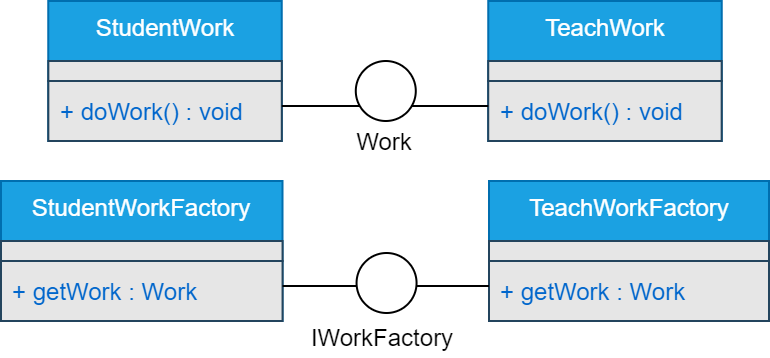

The diagram above was exported from draw.io. Its source (the exported page's mxGraphModel, read from the mxfile embedded in the PNG):
<mxGraphModel dx="1808" dy="408" grid="0" gridSize="10" guides="1" tooltips="1" connect="1" arrows="1" fold="1" page="0" pageScale="1" pageWidth="827" pageHeight="1169" background="none" math="0" shadow="0">
  <root>
    <mxCell id="WIyWlLk6GJQsqaUBKTNV-0" />
    <mxCell id="WIyWlLk6GJQsqaUBKTNV-1" parent="WIyWlLk6GJQsqaUBKTNV-0" />
    <mxCell id="e-_iswOo5SLoe-BsiNGD-6" value="StudentWork" style="swimlane;fontStyle=0;align=center;verticalAlign=top;childLayout=stackLayout;horizontal=1;startSize=30;horizontalStack=0;resizeParent=1;resizeParentMax=0;resizeLast=0;collapsible=0;marginBottom=0;html=1;strokeColor=#006EAF;fillColor=#1ba1e2;fontColor=#ffffff;" parent="WIyWlLk6GJQsqaUBKTNV-1" vertex="1">
      <mxGeometry x="-306.33000000000004" y="400" width="116.72" height="70" as="geometry" />
    </mxCell>
    <mxCell id="e-_iswOo5SLoe-BsiNGD-7" value="" style="text;html=1;strokeColor=#23445d;align=left;verticalAlign=middle;spacingLeft=4;spacingRight=4;overflow=hidden;rotatable=0;points=[[0,0.5],[1,0.5]];portConstraint=eastwest;fontColor=#0066CC;fillColor=#E6E6E6;" parent="e-_iswOo5SLoe-BsiNGD-6" vertex="1">
      <mxGeometry y="30" width="116.72" height="10" as="geometry" />
    </mxCell>
    <mxCell id="e-_iswOo5SLoe-BsiNGD-8" value="+ doWork() : void" style="text;html=1;strokeColor=#23445d;fillColor=#E6E6E6;align=left;verticalAlign=middle;spacingLeft=4;spacingRight=4;overflow=hidden;rotatable=0;points=[[0,0.5],[1,0.5]];portConstraint=eastwest;fontColor=#0066CC;" parent="e-_iswOo5SLoe-BsiNGD-6" vertex="1">
      <mxGeometry y="40" width="116.72" height="30" as="geometry" />
    </mxCell>
    <mxCell id="e-_iswOo5SLoe-BsiNGD-9" value="TeachWork" style="swimlane;fontStyle=0;align=center;verticalAlign=top;childLayout=stackLayout;horizontal=1;startSize=30;horizontalStack=0;resizeParent=1;resizeParentMax=0;resizeLast=0;collapsible=0;marginBottom=0;html=1;strokeColor=#006EAF;fillColor=#1ba1e2;fontColor=#ffffff;" parent="WIyWlLk6GJQsqaUBKTNV-1" vertex="1">
      <mxGeometry x="-86.39000000000003" y="400" width="116.72" height="70" as="geometry" />
    </mxCell>
    <mxCell id="e-_iswOo5SLoe-BsiNGD-10" value="" style="text;html=1;strokeColor=#23445d;align=left;verticalAlign=middle;spacingLeft=4;spacingRight=4;overflow=hidden;rotatable=0;points=[[0,0.5],[1,0.5]];portConstraint=eastwest;fontColor=#0066CC;fillColor=#E6E6E6;" parent="e-_iswOo5SLoe-BsiNGD-9" vertex="1">
      <mxGeometry y="30" width="116.72" height="10" as="geometry" />
    </mxCell>
    <mxCell id="e-_iswOo5SLoe-BsiNGD-11" value="+ doWork() : void" style="text;html=1;strokeColor=#23445d;fillColor=#E6E6E6;align=left;verticalAlign=middle;spacingLeft=4;spacingRight=4;overflow=hidden;rotatable=0;points=[[0,0.5],[1,0.5]];portConstraint=eastwest;fontColor=#0066CC;" parent="e-_iswOo5SLoe-BsiNGD-9" vertex="1">
      <mxGeometry y="40" width="116.72" height="30" as="geometry" />
    </mxCell>
    <mxCell id="e-_iswOo5SLoe-BsiNGD-12" value="" style="endArrow=none;html=1;exitX=1;exitY=0.75;exitDx=0;exitDy=0;entryX=0;entryY=0.75;entryDx=0;entryDy=0;" parent="WIyWlLk6GJQsqaUBKTNV-1" source="e-_iswOo5SLoe-BsiNGD-6" target="e-_iswOo5SLoe-BsiNGD-9" edge="1">
      <mxGeometry width="50" height="50" relative="1" as="geometry">
        <mxPoint x="-159.61" y="530" as="sourcePoint" />
        <mxPoint x="-109.61" y="480" as="targetPoint" />
      </mxGeometry>
    </mxCell>
    <mxCell id="e-_iswOo5SLoe-BsiNGD-13" value="" style="ellipse;fillColor=#ffffff;strokeColor=#000000;" parent="WIyWlLk6GJQsqaUBKTNV-1" vertex="1">
      <mxGeometry x="-152.61" y="430" width="30" height="30" as="geometry" />
    </mxCell>
    <mxCell id="e-_iswOo5SLoe-BsiNGD-14" value="Work" style="text;html=1;strokeColor=none;fillColor=none;align=center;verticalAlign=middle;whiteSpace=wrap;rounded=0;" parent="WIyWlLk6GJQsqaUBKTNV-1" vertex="1">
      <mxGeometry x="-157.61" y="460" width="40" height="20" as="geometry" />
    </mxCell>
    <mxCell id="e-_iswOo5SLoe-BsiNGD-15" value="StudentWorkFactory" style="swimlane;fontStyle=0;align=center;verticalAlign=top;childLayout=stackLayout;horizontal=1;startSize=30;horizontalStack=0;resizeParent=1;resizeParentMax=0;resizeLast=0;collapsible=0;marginBottom=0;html=1;strokeColor=#006EAF;fillColor=#1ba1e2;fontColor=#ffffff;" parent="WIyWlLk6GJQsqaUBKTNV-1" vertex="1">
      <mxGeometry x="-330" y="490" width="140.78" height="70" as="geometry" />
    </mxCell>
    <mxCell id="e-_iswOo5SLoe-BsiNGD-16" value="" style="text;html=1;strokeColor=#23445d;align=left;verticalAlign=middle;spacingLeft=4;spacingRight=4;overflow=hidden;rotatable=0;points=[[0,0.5],[1,0.5]];portConstraint=eastwest;fontColor=#0066CC;fillColor=#E6E6E6;" parent="e-_iswOo5SLoe-BsiNGD-15" vertex="1">
      <mxGeometry y="30" width="140.78" height="10" as="geometry" />
    </mxCell>
    <mxCell id="e-_iswOo5SLoe-BsiNGD-17" value="+ getWork : Work" style="text;html=1;strokeColor=#23445d;fillColor=#E6E6E6;align=left;verticalAlign=middle;spacingLeft=4;spacingRight=4;overflow=hidden;rotatable=0;points=[[0,0.5],[1,0.5]];portConstraint=eastwest;fontColor=#0066CC;" parent="e-_iswOo5SLoe-BsiNGD-15" vertex="1">
      <mxGeometry y="40" width="140.78" height="30" as="geometry" />
    </mxCell>
    <mxCell id="e-_iswOo5SLoe-BsiNGD-18" value="TeachWorkFactory" style="swimlane;fontStyle=0;align=center;verticalAlign=top;childLayout=stackLayout;horizontal=1;startSize=30;horizontalStack=0;resizeParent=1;resizeParentMax=0;resizeLast=0;collapsible=0;marginBottom=0;html=1;strokeColor=#006EAF;fillColor=#1ba1e2;fontColor=#ffffff;" parent="WIyWlLk6GJQsqaUBKTNV-1" vertex="1">
      <mxGeometry x="-86.00000000000003" y="490" width="140" height="70" as="geometry" />
    </mxCell>
    <mxCell id="e-_iswOo5SLoe-BsiNGD-19" value="" style="text;html=1;strokeColor=#23445d;align=left;verticalAlign=middle;spacingLeft=4;spacingRight=4;overflow=hidden;rotatable=0;points=[[0,0.5],[1,0.5]];portConstraint=eastwest;fontColor=#0066CC;fillColor=#E6E6E6;" parent="e-_iswOo5SLoe-BsiNGD-18" vertex="1">
      <mxGeometry y="30" width="140" height="10" as="geometry" />
    </mxCell>
    <mxCell id="e-_iswOo5SLoe-BsiNGD-20" value="+ getWork : Work" style="text;html=1;strokeColor=#23445d;fillColor=#E6E6E6;align=left;verticalAlign=middle;spacingLeft=4;spacingRight=4;overflow=hidden;rotatable=0;points=[[0,0.5],[1,0.5]];portConstraint=eastwest;fontColor=#0066CC;" parent="e-_iswOo5SLoe-BsiNGD-18" vertex="1">
      <mxGeometry y="40" width="140" height="30" as="geometry" />
    </mxCell>
    <mxCell id="e-_iswOo5SLoe-BsiNGD-21" value="" style="endArrow=none;html=1;exitX=1;exitY=0.75;exitDx=0;exitDy=0;entryX=0;entryY=0.75;entryDx=0;entryDy=0;" parent="WIyWlLk6GJQsqaUBKTNV-1" source="e-_iswOo5SLoe-BsiNGD-15" target="e-_iswOo5SLoe-BsiNGD-18" edge="1">
      <mxGeometry width="50" height="50" relative="1" as="geometry">
        <mxPoint x="-159.22000000000003" y="620" as="sourcePoint" />
        <mxPoint x="-109.22" y="570" as="targetPoint" />
      </mxGeometry>
    </mxCell>
    <mxCell id="e-_iswOo5SLoe-BsiNGD-22" value="" style="ellipse;fillColor=#ffffff;strokeColor=#000000;" parent="WIyWlLk6GJQsqaUBKTNV-1" vertex="1">
      <mxGeometry x="-152.22000000000003" y="526" width="30" height="30" as="geometry" />
    </mxCell>
    <mxCell id="e-_iswOo5SLoe-BsiNGD-23" value="IWorkFactory" style="text;html=1;strokeColor=none;fillColor=none;align=center;verticalAlign=middle;whiteSpace=wrap;rounded=0;" parent="WIyWlLk6GJQsqaUBKTNV-1" vertex="1">
      <mxGeometry x="-157.61" y="558" width="37.61" height="20" as="geometry" />
    </mxCell>
  </root>
</mxGraphModel>